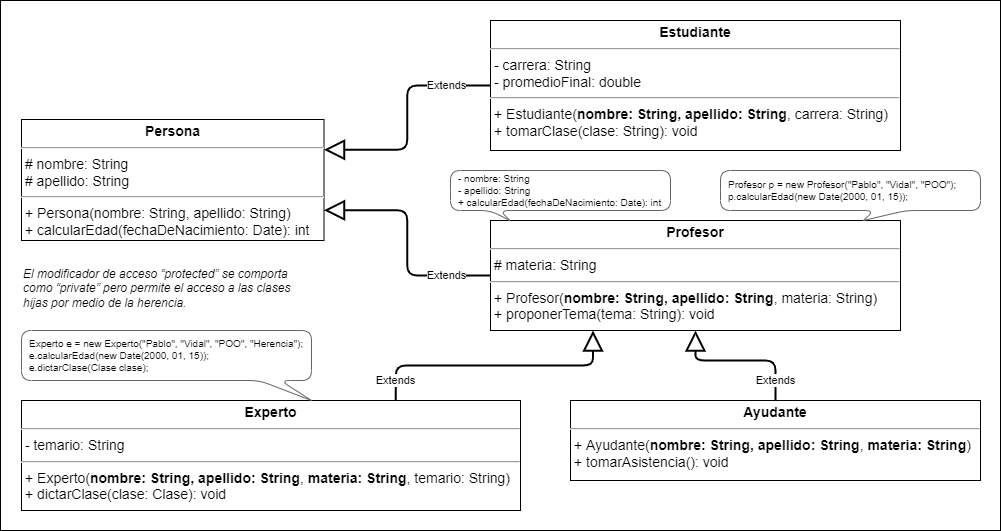

The diagram above was exported from draw.io. Its source (the exported page's mxGraphModel, read from the mxfile embedded in the PNG):
<mxGraphModel dx="2522" dy="563" grid="1" gridSize="10" guides="1" tooltips="1" connect="1" arrows="1" fold="1" page="1" pageScale="1" pageWidth="827" pageHeight="1169" math="0" shadow="0">
  <root>
    <mxCell id="0" />
    <mxCell id="1" parent="0" />
    <mxCell id="OD8nyYhpCx4P2MOvI5v8-11" value="&lt;font style=&quot;font-size: 16px;&quot;&gt;&lt;font style=&quot;font-size: 16px;&quot;&gt;&lt;br&gt;&lt;/font&gt;&lt;/font&gt;" style="rounded=0;whiteSpace=wrap;html=1;align=left;verticalAlign=top;fontSize=30;fontStyle=1;spacingTop=10;spacing=2;spacingLeft=20;fontFamily=Verdana;" parent="1" vertex="1">
      <mxGeometry x="-1150" y="540" width="1000" height="530" as="geometry" />
    </mxCell>
    <mxCell id="oKbFo3Jpk0zhzwguV7k_-2" value="&lt;p style=&quot;margin: 4px 0px 0px; text-align: center; font-size: 14px;&quot;&gt;&lt;b&gt;Persona&lt;/b&gt;&lt;br&gt;&lt;/p&gt;&lt;hr style=&quot;font-size: 14px;&quot;&gt;&lt;p style=&quot;margin: 0px 0px 0px 4px; font-size: 14px;&quot;&gt;&lt;/p&gt;&amp;nbsp;#&lt;span style=&quot;background-color: initial;&quot;&gt;&amp;nbsp;nombre: String&lt;br&gt;&lt;/span&gt;&amp;nbsp;# apellido: String&lt;br&gt;&lt;hr style=&quot;font-size: 14px;&quot;&gt;&lt;p style=&quot;margin: 0px 0px 0px 4px; font-size: 14px;&quot;&gt;+ Persona(nombre: String, apellido: String)&lt;/p&gt;&lt;p style=&quot;margin: 0px 0px 0px 4px; font-size: 14px;&quot;&gt;+ calcularEdad(fechaDeNacimiento: Date): int&lt;/p&gt;" style="verticalAlign=top;align=left;overflow=fill;fontSize=14;fontFamily=Helvetica;html=1;" parent="1" vertex="1">
      <mxGeometry x="-1129" y="659" width="302.5" height="121" as="geometry" />
    </mxCell>
    <mxCell id="oKbFo3Jpk0zhzwguV7k_-14" value="&lt;p style=&quot;margin: 4px 0px 0px; text-align: center; font-size: 14px;&quot;&gt;&lt;b&gt;Estudiante&lt;/b&gt;&lt;/p&gt;&lt;hr style=&quot;font-size: 14px;&quot;&gt;&lt;p style=&quot;margin: 0px 0px 0px 4px; font-size: 14px;&quot;&gt;&lt;/p&gt;&amp;nbsp;- carrera: String&lt;br&gt;&lt;span style=&quot;background-color: initial;&quot;&gt;&amp;nbsp;- promedioFinal: double&lt;/span&gt;&lt;br&gt;&lt;hr style=&quot;font-size: 14px;&quot;&gt;&lt;p style=&quot;margin: 0px 0px 0px 4px;&quot;&gt;+ Estudiante(&lt;b&gt;nombre: String, apellido: String&lt;/b&gt;, carrera: String)&lt;/p&gt;&lt;p style=&quot;margin: 0px 0px 0px 4px;&quot;&gt;+ tomarClase(clase: String): void&lt;/p&gt;&lt;p style=&quot;margin: 0px 0px 0px 4px;&quot;&gt;&lt;br&gt;&lt;/p&gt;" style="verticalAlign=top;align=left;overflow=fill;fontSize=14;fontFamily=Helvetica;html=1;" parent="1" vertex="1">
      <mxGeometry x="-660" y="560" width="410" height="130" as="geometry" />
    </mxCell>
    <mxCell id="LUr6GN1JkDErx-S81XaT-10" value="Extends" style="endArrow=block;endSize=16;endFill=0;html=1;rounded=1;strokeWidth=2;entryX=1;entryY=0.25;entryDx=0;entryDy=0;exitX=0;exitY=0.5;exitDx=0;exitDy=0;edgeStyle=orthogonalEdgeStyle;" parent="1" source="oKbFo3Jpk0zhzwguV7k_-14" target="oKbFo3Jpk0zhzwguV7k_-2" edge="1">
      <mxGeometry x="-0.6223" width="160" relative="1" as="geometry">
        <mxPoint x="-160" y="310" as="sourcePoint" />
        <mxPoint x="-220" y="320" as="targetPoint" />
        <mxPoint as="offset" />
      </mxGeometry>
    </mxCell>
    <mxCell id="tnSym1Yj0bY6kvZje9Ts-1" value="&lt;p style=&quot;margin: 4px 0px 0px; text-align: center; font-size: 14px;&quot;&gt;&lt;b&gt;Profesor&lt;/b&gt;&lt;/p&gt;&lt;hr style=&quot;font-size: 14px;&quot;&gt;&lt;p style=&quot;margin: 0px 0px 0px 4px; font-size: 14px;&quot;&gt;&lt;/p&gt;&amp;nbsp;#&lt;span style=&quot;background-color: initial;&quot;&gt;&amp;nbsp;materia: String&lt;/span&gt;&lt;br&gt;&lt;hr style=&quot;font-size: 14px;&quot;&gt;&lt;p style=&quot;margin: 0px 0px 0px 4px;&quot;&gt;+ Profesor(&lt;b&gt;nombre: String, apellido: String&lt;/b&gt;, materia: String)&lt;/p&gt;&lt;p style=&quot;margin: 0px 0px 0px 4px;&quot;&gt;+ proponerTema(tema: String): void&lt;/p&gt;&lt;p style=&quot;margin: 0px 0px 0px 4px;&quot;&gt;&lt;br&gt;&lt;/p&gt;" style="verticalAlign=top;align=left;overflow=fill;fontSize=14;fontFamily=Helvetica;html=1;" parent="1" vertex="1">
      <mxGeometry x="-660" y="760" width="410" height="110" as="geometry" />
    </mxCell>
    <mxCell id="tnSym1Yj0bY6kvZje9Ts-3" value="Extends" style="endArrow=block;endSize=16;endFill=0;html=1;rounded=1;strokeWidth=2;entryX=1;entryY=0.75;entryDx=0;entryDy=0;exitX=0;exitY=0.5;exitDx=0;exitDy=0;edgeStyle=orthogonalEdgeStyle;" parent="1" source="tnSym1Yj0bY6kvZje9Ts-1" target="oKbFo3Jpk0zhzwguV7k_-2" edge="1">
      <mxGeometry x="-0.6203" width="160" relative="1" as="geometry">
        <mxPoint x="-110" y="580" as="sourcePoint" />
        <mxPoint x="-313.5" y="449.5" as="targetPoint" />
        <mxPoint as="offset" />
      </mxGeometry>
    </mxCell>
    <mxCell id="PGIbJPwFzxkOe-OZ5PEa-7" value="&lt;p style=&quot;margin: 4px 0px 0px; text-align: center; font-size: 14px;&quot;&gt;&lt;b&gt;Experto&lt;/b&gt;&lt;/p&gt;&lt;hr style=&quot;font-size: 14px;&quot;&gt;&lt;p style=&quot;margin: 0px 0px 0px 4px; font-size: 14px;&quot;&gt;&lt;/p&gt;&amp;nbsp;- temario: String&lt;br&gt;&lt;hr style=&quot;font-size: 14px;&quot;&gt;&lt;p style=&quot;margin: 0px 0px 0px 4px;&quot;&gt;+ Experto(&lt;b&gt;nombre: String, apellido: String&lt;/b&gt;, &lt;b&gt;materia: String&lt;/b&gt;, temario&lt;span style=&quot;background-color: initial;&quot;&gt;: String)&lt;/span&gt;&lt;/p&gt;&lt;p style=&quot;margin: 0px 0px 0px 4px; font-size: 14px;&quot;&gt;+ dictarClase(clase: Clase): void&lt;/p&gt;" style="verticalAlign=top;align=left;overflow=fill;fontSize=14;fontFamily=Helvetica;html=1;" parent="1" vertex="1">
      <mxGeometry x="-1129" y="940" width="499" height="110" as="geometry" />
    </mxCell>
    <mxCell id="PGIbJPwFzxkOe-OZ5PEa-8" value="&lt;p style=&quot;margin: 4px 0px 0px; text-align: center; font-size: 14px;&quot;&gt;&lt;b&gt;Ayudante&lt;/b&gt;&lt;/p&gt;&lt;hr style=&quot;font-size: 14px;&quot;&gt;&lt;p style=&quot;margin: 0px 0px 0px 4px; font-size: 14px;&quot;&gt;&lt;/p&gt;&lt;p style=&quot;margin: 0px 0px 0px 4px;&quot;&gt;+ Ayudante(&lt;b&gt;nombre: String, apellido: String&lt;/b&gt;,&amp;nbsp;&lt;b&gt;materia: String&lt;/b&gt;&lt;span style=&quot;background-color: initial;&quot;&gt;)&lt;/span&gt;&lt;/p&gt;&lt;p style=&quot;margin: 0px 0px 0px 4px; font-size: 14px;&quot;&gt;+ tomarAsistencia(): void&lt;/p&gt;" style="verticalAlign=top;align=left;overflow=fill;fontSize=14;fontFamily=Helvetica;html=1;" parent="1" vertex="1">
      <mxGeometry x="-580" y="940" width="410" height="80" as="geometry" />
    </mxCell>
    <mxCell id="PGIbJPwFzxkOe-OZ5PEa-9" value="Extends" style="endArrow=block;endSize=16;endFill=0;html=1;rounded=1;strokeWidth=2;entryX=0.25;entryY=1;entryDx=0;entryDy=0;exitX=0.75;exitY=0;exitDx=0;exitDy=0;edgeStyle=orthogonalEdgeStyle;" parent="1" source="PGIbJPwFzxkOe-OZ5PEa-7" target="tnSym1Yj0bY6kvZje9Ts-1" edge="1">
      <mxGeometry x="-0.8503" width="160" relative="1" as="geometry">
        <mxPoint x="-650" y="915" as="sourcePoint" />
        <mxPoint x="-517.4999999999998" y="940" as="targetPoint" />
        <mxPoint as="offset" />
      </mxGeometry>
    </mxCell>
    <mxCell id="PGIbJPwFzxkOe-OZ5PEa-10" value="Extends" style="endArrow=block;endSize=16;endFill=0;html=1;rounded=1;strokeWidth=2;entryX=0.5;entryY=1;entryDx=0;entryDy=0;exitX=0.5;exitY=0;exitDx=0;exitDy=0;edgeStyle=orthogonalEdgeStyle;" parent="1" source="PGIbJPwFzxkOe-OZ5PEa-8" target="tnSym1Yj0bY6kvZje9Ts-1" edge="1">
      <mxGeometry x="-0.7333" width="160" relative="1" as="geometry">
        <mxPoint x="-530" y="1040" as="sourcePoint" />
        <mxPoint x="-374.9999999999998" y="940" as="targetPoint" />
        <mxPoint as="offset" />
        <Array as="points">
          <mxPoint x="-375" y="900" />
          <mxPoint x="-455" y="900" />
        </Array>
      </mxGeometry>
    </mxCell>
    <mxCell id="OD8nyYhpCx4P2MOvI5v8-1" value="&lt;div style=&quot;font-size: 10px;&quot;&gt;- nombre: String&lt;/div&gt;&lt;div style=&quot;font-size: 10px;&quot;&gt;&lt;span style=&quot;background-color: initial; font-size: 10px;&quot;&gt;- apellido: String&lt;/span&gt;&lt;/div&gt;&lt;div style=&quot;font-size: 10px;&quot;&gt;&lt;span style=&quot;background-color: initial; font-size: 10px;&quot;&gt;+ calcularEdad(fechaDeNacimiento: Date): int&lt;br style=&quot;font-size: 10px;&quot;&gt;&lt;/span&gt;&lt;/div&gt;" style="shape=callout;whiteSpace=wrap;html=1;perimeter=calloutPerimeter;strokeColor=#666666;size=10;position=0.18;rounded=1;align=left;fontSize=10;spacingLeft=6;spacing=2;spacingTop=3;spacingBottom=3;position2=0.27;base=10;" parent="1" vertex="1">
      <mxGeometry x="-700" y="710" width="220" height="50" as="geometry" />
    </mxCell>
    <mxCell id="OD8nyYhpCx4P2MOvI5v8-2" value="&lt;div style=&quot;font-size: 10px;&quot;&gt;Profesor p = new Profesor(&quot;Pablo&quot;, &quot;Vidal&quot;, &quot;POO&quot;);&lt;/div&gt;&lt;div style=&quot;font-size: 10px;&quot;&gt;p.calcularEdad(new Date(2000, 01, 15));&lt;/div&gt;" style="shape=callout;whiteSpace=wrap;html=1;perimeter=calloutPerimeter;strokeColor=#666666;size=10;position=0.59;rounded=1;align=left;fontSize=10;spacingLeft=6;spacing=2;spacingTop=3;spacingBottom=3;position2=0.55;base=32;" parent="1" vertex="1">
      <mxGeometry x="-430" y="710" width="260" height="50" as="geometry" />
    </mxCell>
    <mxCell id="OD8nyYhpCx4P2MOvI5v8-3" value="&lt;div style=&quot;&quot;&gt;Experto e = new Experto(&quot;Pablo&quot;, &quot;Vidal&quot;, &quot;POO&quot;, &quot;Herencia&quot;);&lt;/div&gt;&lt;div style=&quot;&quot;&gt;e.calcularEdad(new Date(2000, 01, 15));&lt;/div&gt;&lt;div style=&quot;&quot;&gt;e.dictarClase(Clase clase);&lt;/div&gt;" style="shape=callout;whiteSpace=wrap;html=1;perimeter=calloutPerimeter;strokeColor=#666666;size=20;position=0.82;rounded=1;align=left;fontSize=10;spacingLeft=6;spacing=2;spacingTop=3;spacingBottom=3;position2=1;base=21;" parent="1" vertex="1">
      <mxGeometry x="-1129" y="870" width="290" height="70" as="geometry" />
    </mxCell>
    <mxCell id="OD8nyYhpCx4P2MOvI5v8-5" value="El modificador de acceso “protected” se comporta como “private” pero permite el acceso a las clases hijas por medio de la herencia." style="text;html=1;strokeColor=none;fillColor=none;align=left;verticalAlign=middle;whiteSpace=wrap;rounded=0;fontStyle=2" parent="1" vertex="1">
      <mxGeometry x="-1129" y="800" width="289" height="55" as="geometry" />
    </mxCell>
  </root>
</mxGraphModel>